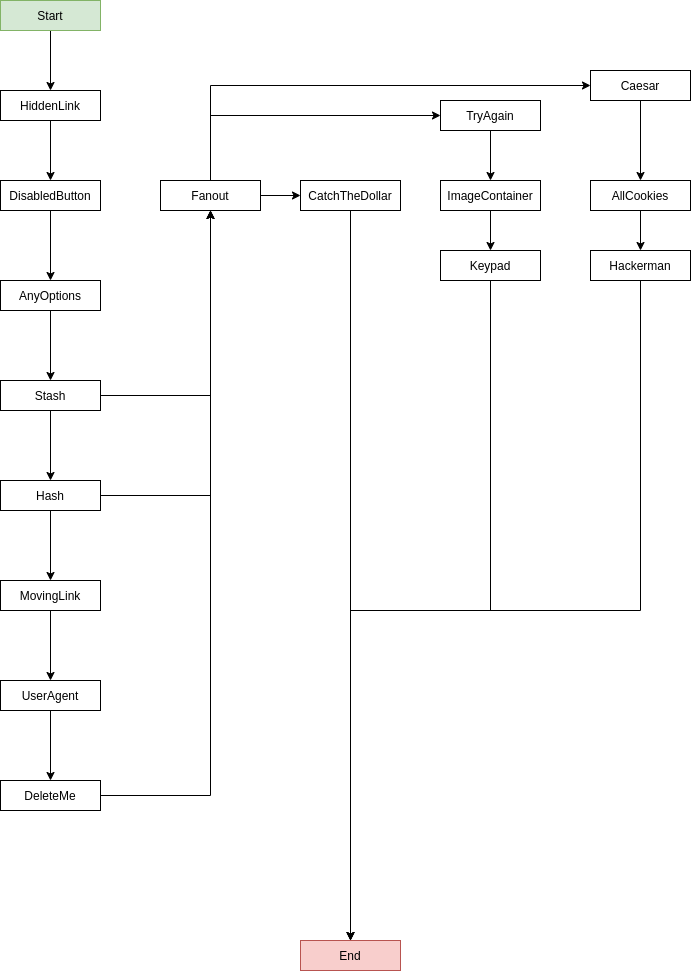

The diagram above was exported from draw.io. Its source (the exported page's mxGraphModel, read from the mxfile embedded in the PNG):
<mxGraphModel dx="1422" dy="776" grid="1" gridSize="10" guides="1" tooltips="1" connect="1" arrows="1" fold="1" page="1" pageScale="1" pageWidth="827" pageHeight="1169" math="0" shadow="0">
  <root>
    <mxCell id="0" />
    <mxCell id="1" parent="0" />
    <mxCell id="nfm-wd8K3BiZtp7zS2NF-8" value="" style="edgeStyle=orthogonalEdgeStyle;rounded=0;orthogonalLoop=1;jettySize=auto;html=1;" edge="1" parent="1" source="nfm-wd8K3BiZtp7zS2NF-1" target="nfm-wd8K3BiZtp7zS2NF-7">
      <mxGeometry relative="1" as="geometry" />
    </mxCell>
    <mxCell id="nfm-wd8K3BiZtp7zS2NF-1" value="Start" style="rounded=0;whiteSpace=wrap;html=1;fillColor=#d5e8d4;strokeColor=#82b366;" vertex="1" parent="1">
      <mxGeometry x="90" y="110" width="100" height="30" as="geometry" />
    </mxCell>
    <mxCell id="nfm-wd8K3BiZtp7zS2NF-10" value="" style="edgeStyle=orthogonalEdgeStyle;rounded=0;orthogonalLoop=1;jettySize=auto;html=1;" edge="1" parent="1" source="nfm-wd8K3BiZtp7zS2NF-7" target="nfm-wd8K3BiZtp7zS2NF-9">
      <mxGeometry relative="1" as="geometry" />
    </mxCell>
    <mxCell id="nfm-wd8K3BiZtp7zS2NF-7" value="HiddenLink" style="rounded=0;whiteSpace=wrap;html=1;" vertex="1" parent="1">
      <mxGeometry x="90" y="200" width="100" height="30" as="geometry" />
    </mxCell>
    <mxCell id="nfm-wd8K3BiZtp7zS2NF-12" value="" style="edgeStyle=orthogonalEdgeStyle;rounded=0;orthogonalLoop=1;jettySize=auto;html=1;" edge="1" parent="1" source="nfm-wd8K3BiZtp7zS2NF-9" target="nfm-wd8K3BiZtp7zS2NF-11">
      <mxGeometry relative="1" as="geometry" />
    </mxCell>
    <mxCell id="nfm-wd8K3BiZtp7zS2NF-9" value="DisabledButton" style="rounded=0;whiteSpace=wrap;html=1;" vertex="1" parent="1">
      <mxGeometry x="90" y="290" width="100" height="30" as="geometry" />
    </mxCell>
    <mxCell id="nfm-wd8K3BiZtp7zS2NF-14" value="" style="edgeStyle=orthogonalEdgeStyle;rounded=0;orthogonalLoop=1;jettySize=auto;html=1;" edge="1" parent="1" source="nfm-wd8K3BiZtp7zS2NF-11" target="nfm-wd8K3BiZtp7zS2NF-13">
      <mxGeometry relative="1" as="geometry" />
    </mxCell>
    <mxCell id="nfm-wd8K3BiZtp7zS2NF-11" value="AnyOptions" style="rounded=0;whiteSpace=wrap;html=1;" vertex="1" parent="1">
      <mxGeometry x="90" y="390" width="100" height="30" as="geometry" />
    </mxCell>
    <mxCell id="nfm-wd8K3BiZtp7zS2NF-16" value="" style="edgeStyle=orthogonalEdgeStyle;rounded=0;orthogonalLoop=1;jettySize=auto;html=1;" edge="1" parent="1" source="nfm-wd8K3BiZtp7zS2NF-13" target="nfm-wd8K3BiZtp7zS2NF-15">
      <mxGeometry relative="1" as="geometry" />
    </mxCell>
    <mxCell id="nfm-wd8K3BiZtp7zS2NF-18" value="" style="edgeStyle=orthogonalEdgeStyle;rounded=0;orthogonalLoop=1;jettySize=auto;html=1;" edge="1" parent="1" source="nfm-wd8K3BiZtp7zS2NF-13" target="nfm-wd8K3BiZtp7zS2NF-17">
      <mxGeometry relative="1" as="geometry" />
    </mxCell>
    <mxCell id="nfm-wd8K3BiZtp7zS2NF-13" value="Stash" style="rounded=0;whiteSpace=wrap;html=1;" vertex="1" parent="1">
      <mxGeometry x="90" y="490" width="100" height="30" as="geometry" />
    </mxCell>
    <mxCell id="nfm-wd8K3BiZtp7zS2NF-20" value="" style="edgeStyle=orthogonalEdgeStyle;rounded=0;orthogonalLoop=1;jettySize=auto;html=1;" edge="1" parent="1" source="nfm-wd8K3BiZtp7zS2NF-15" target="nfm-wd8K3BiZtp7zS2NF-19">
      <mxGeometry relative="1" as="geometry" />
    </mxCell>
    <mxCell id="nfm-wd8K3BiZtp7zS2NF-15" value="Hash" style="rounded=0;whiteSpace=wrap;html=1;" vertex="1" parent="1">
      <mxGeometry x="90" y="590" width="100" height="30" as="geometry" />
    </mxCell>
    <mxCell id="nfm-wd8K3BiZtp7zS2NF-28" value="" style="edgeStyle=orthogonalEdgeStyle;rounded=0;orthogonalLoop=1;jettySize=auto;html=1;" edge="1" parent="1" source="nfm-wd8K3BiZtp7zS2NF-17" target="nfm-wd8K3BiZtp7zS2NF-27">
      <mxGeometry relative="1" as="geometry" />
    </mxCell>
    <mxCell id="nfm-wd8K3BiZtp7zS2NF-30" value="" style="edgeStyle=orthogonalEdgeStyle;rounded=0;orthogonalLoop=1;jettySize=auto;html=1;entryX=0;entryY=0.5;entryDx=0;entryDy=0;exitX=0.5;exitY=0;exitDx=0;exitDy=0;" edge="1" parent="1" source="nfm-wd8K3BiZtp7zS2NF-17" target="nfm-wd8K3BiZtp7zS2NF-29">
      <mxGeometry relative="1" as="geometry" />
    </mxCell>
    <mxCell id="nfm-wd8K3BiZtp7zS2NF-32" value="" style="edgeStyle=orthogonalEdgeStyle;rounded=0;orthogonalLoop=1;jettySize=auto;html=1;exitX=0.5;exitY=0;exitDx=0;exitDy=0;entryX=0;entryY=0.5;entryDx=0;entryDy=0;" edge="1" parent="1" source="nfm-wd8K3BiZtp7zS2NF-17" target="nfm-wd8K3BiZtp7zS2NF-31">
      <mxGeometry relative="1" as="geometry" />
    </mxCell>
    <mxCell id="nfm-wd8K3BiZtp7zS2NF-17" value="Fanout" style="rounded=0;whiteSpace=wrap;html=1;" vertex="1" parent="1">
      <mxGeometry x="250" y="290" width="100" height="30" as="geometry" />
    </mxCell>
    <mxCell id="nfm-wd8K3BiZtp7zS2NF-21" style="edgeStyle=orthogonalEdgeStyle;rounded=0;orthogonalLoop=1;jettySize=auto;html=1;exitX=1;exitY=0.5;exitDx=0;exitDy=0;entryX=0.5;entryY=1;entryDx=0;entryDy=0;" edge="1" parent="1" source="nfm-wd8K3BiZtp7zS2NF-15" target="nfm-wd8K3BiZtp7zS2NF-17">
      <mxGeometry relative="1" as="geometry" />
    </mxCell>
    <mxCell id="nfm-wd8K3BiZtp7zS2NF-23" value="" style="edgeStyle=orthogonalEdgeStyle;rounded=0;orthogonalLoop=1;jettySize=auto;html=1;" edge="1" parent="1" source="nfm-wd8K3BiZtp7zS2NF-19" target="nfm-wd8K3BiZtp7zS2NF-22">
      <mxGeometry relative="1" as="geometry" />
    </mxCell>
    <mxCell id="nfm-wd8K3BiZtp7zS2NF-19" value="MovingLink" style="rounded=0;whiteSpace=wrap;html=1;" vertex="1" parent="1">
      <mxGeometry x="90" y="690" width="100" height="30" as="geometry" />
    </mxCell>
    <mxCell id="nfm-wd8K3BiZtp7zS2NF-25" value="" style="edgeStyle=orthogonalEdgeStyle;rounded=0;orthogonalLoop=1;jettySize=auto;html=1;" edge="1" parent="1" source="nfm-wd8K3BiZtp7zS2NF-22" target="nfm-wd8K3BiZtp7zS2NF-24">
      <mxGeometry relative="1" as="geometry" />
    </mxCell>
    <mxCell id="nfm-wd8K3BiZtp7zS2NF-22" value="UserAgent" style="rounded=0;whiteSpace=wrap;html=1;" vertex="1" parent="1">
      <mxGeometry x="90" y="790" width="100" height="30" as="geometry" />
    </mxCell>
    <mxCell id="nfm-wd8K3BiZtp7zS2NF-26" style="edgeStyle=orthogonalEdgeStyle;rounded=0;orthogonalLoop=1;jettySize=auto;html=1;exitX=1;exitY=0.5;exitDx=0;exitDy=0;entryX=0.5;entryY=1;entryDx=0;entryDy=0;" edge="1" parent="1" source="nfm-wd8K3BiZtp7zS2NF-24" target="nfm-wd8K3BiZtp7zS2NF-17">
      <mxGeometry relative="1" as="geometry" />
    </mxCell>
    <mxCell id="nfm-wd8K3BiZtp7zS2NF-24" value="DeleteMe" style="rounded=0;whiteSpace=wrap;html=1;" vertex="1" parent="1">
      <mxGeometry x="90" y="890" width="100" height="30" as="geometry" />
    </mxCell>
    <mxCell id="nfm-wd8K3BiZtp7zS2NF-35" value="" style="edgeStyle=orthogonalEdgeStyle;rounded=0;orthogonalLoop=1;jettySize=auto;html=1;" edge="1" parent="1" source="nfm-wd8K3BiZtp7zS2NF-27" target="nfm-wd8K3BiZtp7zS2NF-34">
      <mxGeometry relative="1" as="geometry" />
    </mxCell>
    <mxCell id="nfm-wd8K3BiZtp7zS2NF-27" value="CatchTheDollar" style="rounded=0;whiteSpace=wrap;html=1;" vertex="1" parent="1">
      <mxGeometry x="390" y="290" width="100" height="30" as="geometry" />
    </mxCell>
    <mxCell id="nfm-wd8K3BiZtp7zS2NF-37" value="" style="edgeStyle=orthogonalEdgeStyle;rounded=0;orthogonalLoop=1;jettySize=auto;html=1;" edge="1" parent="1" source="nfm-wd8K3BiZtp7zS2NF-29" target="nfm-wd8K3BiZtp7zS2NF-36">
      <mxGeometry relative="1" as="geometry" />
    </mxCell>
    <mxCell id="nfm-wd8K3BiZtp7zS2NF-29" value="TryAgain" style="rounded=0;whiteSpace=wrap;html=1;" vertex="1" parent="1">
      <mxGeometry x="530" y="210" width="100" height="30" as="geometry" />
    </mxCell>
    <mxCell id="nfm-wd8K3BiZtp7zS2NF-42" value="" style="edgeStyle=orthogonalEdgeStyle;rounded=0;orthogonalLoop=1;jettySize=auto;html=1;" edge="1" parent="1" source="nfm-wd8K3BiZtp7zS2NF-31" target="nfm-wd8K3BiZtp7zS2NF-41">
      <mxGeometry relative="1" as="geometry" />
    </mxCell>
    <mxCell id="nfm-wd8K3BiZtp7zS2NF-31" value="Caesar" style="rounded=0;whiteSpace=wrap;html=1;" vertex="1" parent="1">
      <mxGeometry x="680" y="180" width="100" height="30" as="geometry" />
    </mxCell>
    <mxCell id="nfm-wd8K3BiZtp7zS2NF-34" value="End" style="rounded=0;whiteSpace=wrap;html=1;fillColor=#f8cecc;strokeColor=#b85450;" vertex="1" parent="1">
      <mxGeometry x="390" y="1050" width="100" height="30" as="geometry" />
    </mxCell>
    <mxCell id="nfm-wd8K3BiZtp7zS2NF-39" value="" style="edgeStyle=orthogonalEdgeStyle;rounded=0;orthogonalLoop=1;jettySize=auto;html=1;" edge="1" parent="1" source="nfm-wd8K3BiZtp7zS2NF-36" target="nfm-wd8K3BiZtp7zS2NF-38">
      <mxGeometry relative="1" as="geometry" />
    </mxCell>
    <mxCell id="nfm-wd8K3BiZtp7zS2NF-36" value="ImageContainer" style="rounded=0;whiteSpace=wrap;html=1;" vertex="1" parent="1">
      <mxGeometry x="530" y="290" width="100" height="30" as="geometry" />
    </mxCell>
    <mxCell id="nfm-wd8K3BiZtp7zS2NF-40" style="edgeStyle=orthogonalEdgeStyle;rounded=0;orthogonalLoop=1;jettySize=auto;html=1;exitX=0.5;exitY=1;exitDx=0;exitDy=0;" edge="1" parent="1" source="nfm-wd8K3BiZtp7zS2NF-38" target="nfm-wd8K3BiZtp7zS2NF-34">
      <mxGeometry relative="1" as="geometry" />
    </mxCell>
    <mxCell id="nfm-wd8K3BiZtp7zS2NF-38" value="Keypad" style="rounded=0;whiteSpace=wrap;html=1;" vertex="1" parent="1">
      <mxGeometry x="530" y="360" width="100" height="30" as="geometry" />
    </mxCell>
    <mxCell id="nfm-wd8K3BiZtp7zS2NF-44" value="" style="edgeStyle=orthogonalEdgeStyle;rounded=0;orthogonalLoop=1;jettySize=auto;html=1;" edge="1" parent="1" source="nfm-wd8K3BiZtp7zS2NF-41" target="nfm-wd8K3BiZtp7zS2NF-43">
      <mxGeometry relative="1" as="geometry" />
    </mxCell>
    <mxCell id="nfm-wd8K3BiZtp7zS2NF-41" value="AllCookies" style="rounded=0;whiteSpace=wrap;html=1;" vertex="1" parent="1">
      <mxGeometry x="680" y="290" width="100" height="30" as="geometry" />
    </mxCell>
    <mxCell id="nfm-wd8K3BiZtp7zS2NF-45" style="edgeStyle=orthogonalEdgeStyle;rounded=0;orthogonalLoop=1;jettySize=auto;html=1;exitX=0.5;exitY=1;exitDx=0;exitDy=0;" edge="1" parent="1" source="nfm-wd8K3BiZtp7zS2NF-43" target="nfm-wd8K3BiZtp7zS2NF-34">
      <mxGeometry relative="1" as="geometry" />
    </mxCell>
    <mxCell id="nfm-wd8K3BiZtp7zS2NF-43" value="Hackerman" style="rounded=0;whiteSpace=wrap;html=1;" vertex="1" parent="1">
      <mxGeometry x="680" y="360" width="100" height="30" as="geometry" />
    </mxCell>
  </root>
</mxGraphModel>